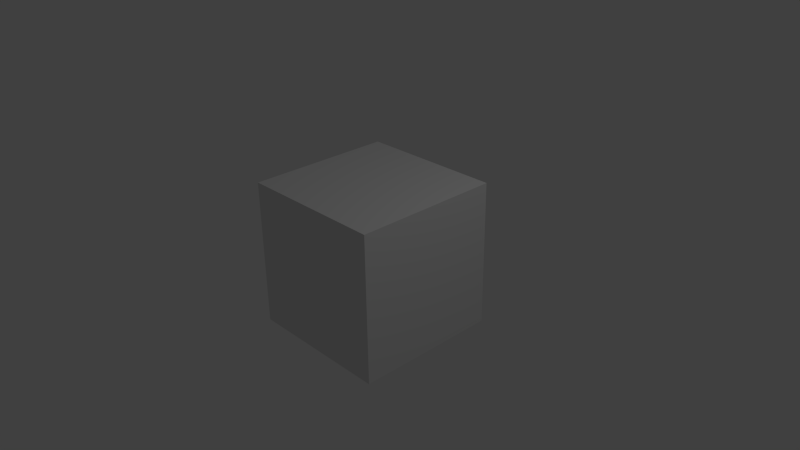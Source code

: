 # Source: baumWuerfel.blend  (saved by Blender 2.72.0; exported with 4.5.12 LTS)
import bpy
from mathutils import Matrix  # noqa: F401  (used for matrix-valued properties, if any)

bpy.ops.wm.read_factory_settings(use_empty=True)
scene = bpy.context.scene
scene.name = 'Scene'

# ---- collections
col_collection_1 = bpy.data.collections.new('Collection 1'); scene.collection.children.link(col_collection_1)

# ---- materials (node trees are filled in below, after node groups)
mat_material = bpy.data.materials.new('Material')
mat_material.alpha_threshold = 0.0
mat_material.roughness = 0.5
mat_material.line_color = (0.0, 0.0, 0.0, 1.0)

# ---- material node trees

# ---- world
world_world = bpy.data.worlds.new('World'); scene.world = world_world
world_world.color = (0.05088, 0.05088, 0.05088)
world_world.use_sun_shadow = False
world_world.sun_shadow_jitter_overblur = 0.0
world_world.cycles.sampling_method = 'MANUAL'
world_world.cycles.sample_map_resolution = 256

# ---- cameras
cam_camera = bpy.data.cameras.new('Camera')
cam_camera.clip_end = 100.0
cam_camera.lens = 35.0
cam_camera.sensor_width = 32.0
cam_camera.sensor_height = 18.0
cam_camera.ortho_scale = 7.314
cam_camera.dof.focus_distance = 0.0

# ---- lights
light_lamp = bpy.data.lights.new('Lamp', 'POINT')
light_lamp.transmission_factor = 0.0
light_lamp.cutoff_distance = 30.0
light_lamp.energy = 100.0
light_lamp.shadow_buffer_clip_start = 1.001
light_lamp.shadow_soft_size = 0.1
light_lamp.shadow_maximum_resolution = 0.006
light_lamp.use_absolute_resolution = True
light_lamp.cycles.use_multiple_importance_sampling = False

# ---- meshes
me_cube = bpy.data.meshes.new('Cube')
me_cube.from_pydata([(1.0, 1.0, -1.0), (1.0, -1.0, -1.0), (-1.0, -1.0, -1.0), (-1.0, 1.0, -1.0), (1.0, 1.0, 1.0), (1.0, -1.0, 1.0), (-1.0, -1.0, 1.0), (-1.0, 1.0, 1.0)], [], [(0, 1, 2, 3), (4, 7, 6, 5), (0, 4, 5, 1), (1, 5, 6, 2), (2, 6, 7, 3), (4, 0, 3, 7)])
me_cube.materials.append(mat_material)
me_cube.use_remesh_preserve_volume = False
me_cube.use_remesh_preserve_attributes = False
me_cube.use_mirror_vertex_groups = False
me_cube.update()

# ---- objects
ob_cube = bpy.data.objects.new('Cube', me_cube)
ob_lamp = bpy.data.objects.new('Lamp', light_lamp)
ob_camera = bpy.data.objects.new('Camera', cam_camera)

# ---- transforms, parenting, visibility, modifiers, constraints
ob_cube.location = (0.0, 0.0, 0.0)
ob_cube.lock_rotations_4d = False
ob_cube.empty_display_type = 'ARROWS'
ob_cube.lineart.crease_threshold = 0.0
ob_lamp.location = (4.076, 1.005, 5.904)
ob_lamp.rotation_euler = (0.6503, 0.05522, 1.866)
ob_lamp.lock_rotations_4d = False
ob_lamp.empty_display_type = 'ARROWS'
ob_lamp.color = (0.0, 0.0, 0.0, 0.0)
ob_lamp.lineart.crease_threshold = 0.0
ob_camera.location = (7.481, -6.508, 5.344)
ob_camera.rotation_euler = (1.109, 0.01082, 0.8149)
ob_camera.lock_rotations_4d = False
ob_camera.empty_display_type = 'ARROWS'
ob_camera.color = (0.0, 0.0, 0.0, 0.0)
ob_camera.display_type = 'WIRE'
ob_camera.lineart.crease_threshold = 0.0

# ---- collection membership
col_collection_1.objects.link(ob_cube)
col_collection_1.objects.link(ob_lamp)
col_collection_1.objects.link(ob_camera)

# ---- scene / render settings (as saved in the file)
scene.camera = ob_camera
scene.frame_start = 1; scene.frame_end = 250; scene.frame_set(1)
scene.render.engine = 'CYCLES'
scene.render.resolution_percentage = 50
scene.render.dither_intensity = 0.0
scene.cycles.use_denoising = False
scene.cycles.samples = 10
scene.cycles.sampling_pattern = 'TABULATED_SOBOL'
scene.cycles.light_sampling_threshold = 0.0
scene.cycles.use_adaptive_sampling = False
scene.cycles.use_light_tree = False
scene.cycles.blur_glossy = 0.0
scene.cycles.pixel_filter_type = 'GAUSSIAN'
scene.cycles.sample_clamp_indirect = 0.0
scene.view_settings.view_transform = 'Standard'
bpy.context.view_layer.update()
